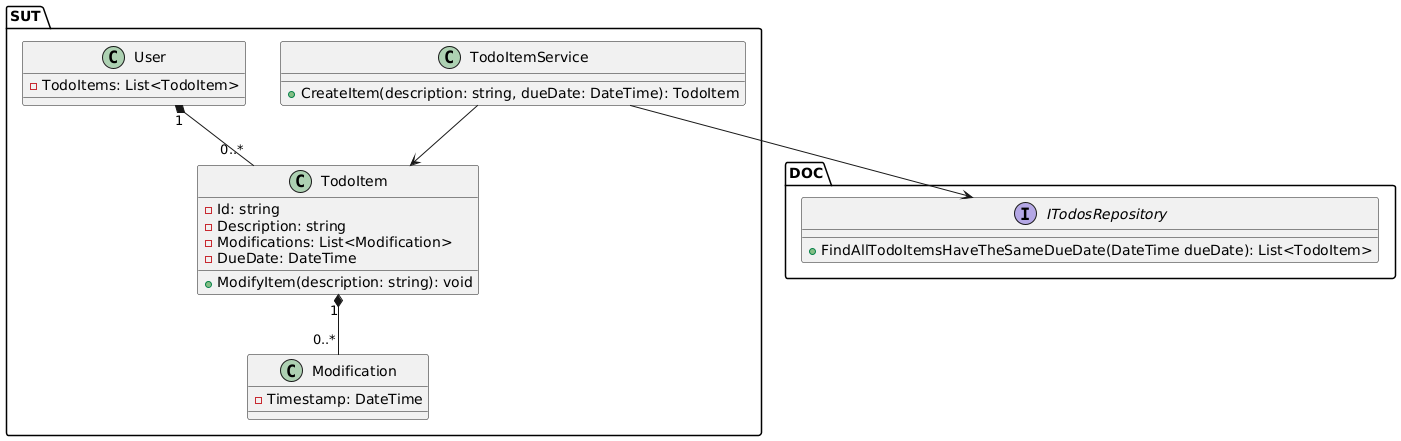

The diagram above was rendered by PlantUML. Its source (embedded in the PNG):
@startuml
package SUT{
class User{
    - TodoItems: List<TodoItem>
}

class TodoItem {
    - Id: string
    - Description: string
    - Modifications: List<Modification> 
    - DueDate: DateTime
    + ModifyItem(description: string): void
}

class TodoItemService {
    + CreateItem(description: string, dueDate: DateTime): TodoItem
}
 
class Modification{
    - Timestamp: DateTime
}
}
package DOC{
interface ITodosRepository{
    + FindAllTodoItemsHaveTheSameDueDate(DateTime dueDate): List<TodoItem>
    }
}
User"1" *-- "0..*" TodoItem
TodoItem "1" *-- "0..*" Modification
TodoItemService --> ITodosRepository
TodoItemService --> TodoItem
@enduml